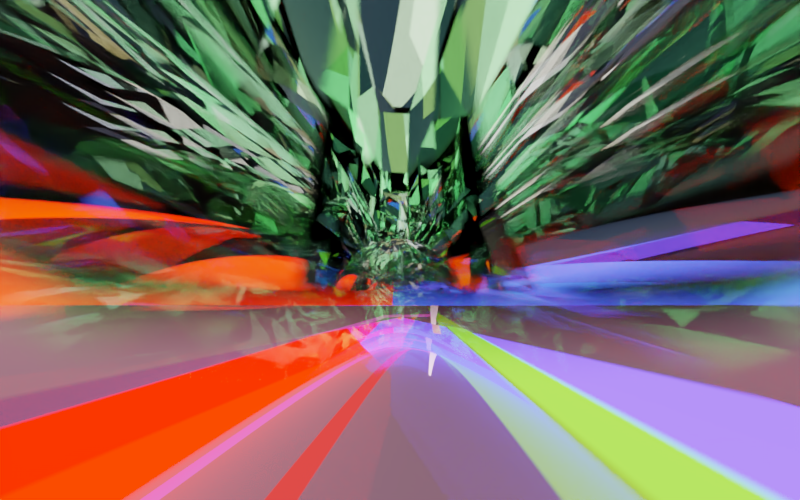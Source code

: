 # Source: RenderSketchGame-RyanGreen-0807d1.blend  (saved by Blender 2.71.0; exported with 4.5.12 LTS)
import bpy
from mathutils import Matrix  # noqa: F401  (used for matrix-valued properties, if any)

bpy.ops.wm.read_factory_settings(use_empty=True)
scene = bpy.context.scene
scene.name = 'Scene'

# ---- collections
col_collection_1 = bpy.data.collections.new('Collection 1'); scene.collection.children.link(col_collection_1)
col_collection_2 = bpy.data.collections.new('Collection 2'); scene.collection.children.link(col_collection_2)

# ---- materials (node trees are filled in below, after node groups)
mat_material_014 = bpy.data.materials.new('Material.014')
mat_material_014.alpha_threshold = 0.0
mat_material_014.roughness = 0.5
mat_material_014.line_color = (0.0, 0.0, 0.0, 1.0)
mat_material_013 = bpy.data.materials.new('Material.013')
mat_material_013.alpha_threshold = 0.0
mat_material_013.roughness = 0.5
mat_material_013.line_color = (0.0, 0.0, 0.0, 1.0)
mat_material_009 = bpy.data.materials.new('Material.009')
mat_material_009.alpha_threshold = 0.0
mat_material_009.roughness = 0.5
mat_material_009.line_color = (0.0, 0.0, 0.0, 1.0)
mat_material_012 = bpy.data.materials.new('Material.012')
mat_material_012.alpha_threshold = 0.0
mat_material_012.roughness = 0.5
mat_material_012.line_color = (0.0, 0.0, 0.0, 1.0)
mat_material_011 = bpy.data.materials.new('Material.011')
mat_material_011.alpha_threshold = 0.0
mat_material_011.roughness = 0.5
mat_material_011.line_color = (0.0, 0.0, 0.0, 1.0)
mat_material_010 = bpy.data.materials.new('Material.010')
mat_material_010.alpha_threshold = 0.0
mat_material_010.roughness = 0.5
mat_material_010.line_color = (0.0, 0.0, 0.0, 1.0)
mat_material_008 = bpy.data.materials.new('Material.008')
mat_material_008.alpha_threshold = 0.0
mat_material_008.roughness = 0.5
mat_material_008.line_color = (0.0, 0.0, 0.0, 1.0)
mat_material = bpy.data.materials.new('Material')
mat_material.alpha_threshold = 0.0
mat_material.roughness = 0.5
mat_material.line_color = (0.0, 0.0, 0.0, 1.0)
mat_material_003 = bpy.data.materials.new('Material.003')
mat_material_003.alpha_threshold = 0.0
mat_material_003.roughness = 0.5
mat_material_003.line_color = (0.0, 0.0, 0.0, 1.0)
mat_material_004 = bpy.data.materials.new('Material.004')
mat_material_004.alpha_threshold = 0.0
mat_material_004.roughness = 0.5
mat_material_004.line_color = (0.0, 0.0, 0.0, 1.0)
mat_material_005 = bpy.data.materials.new('Material.005')
mat_material_005.alpha_threshold = 0.0
mat_material_005.roughness = 0.5
mat_material_005.line_color = (0.0, 0.0, 0.0, 1.0)
mat_material_001 = bpy.data.materials.new('Material.001')
mat_material_001.alpha_threshold = 0.0
mat_material_001.roughness = 0.5
mat_material_001.line_color = (0.0, 0.0, 0.0, 1.0)

# ---- material node trees
mat_material_014.use_nodes = True; mat_material_014.node_tree.nodes.clear()
_N = mat_material_014.node_tree.nodes; _L = mat_material_014.node_tree.links
n0 = _N.new('ShaderNodeOutputMaterial'); n0.name = 'Material Output'; n0.location = (300, 300)
n1 = _N.new('ShaderNodeEmission'); n1.name = 'Emission'; n1.location = (110, 300)
n1.inputs[0].default_value = (0.8, 0.007739, 0.0, 1.0)
n1.inputs[1].default_value = 10.0
_L.new(n1.outputs[0], n0.inputs[0])
n0.is_active_output = True
mat_material_013.use_nodes = True; mat_material_013.node_tree.nodes.clear()
_N = mat_material_013.node_tree.nodes; _L = mat_material_013.node_tree.links
n0 = _N.new('ShaderNodeOutputMaterial'); n0.name = 'Material Output'; n0.location = (300, 300)
n1 = _N.new('ShaderNodeEmission'); n1.name = 'Emission'; n1.location = (110, 300)
n1.inputs[0].default_value = (0.02962, 0.05557, 0.8, 1.0)
n1.inputs[1].default_value = 10.0
_L.new(n1.outputs[0], n0.inputs[0])
n0.is_active_output = True
mat_material_009.use_nodes = True; mat_material_009.node_tree.nodes.clear()
_N = mat_material_009.node_tree.nodes; _L = mat_material_009.node_tree.links
n0 = _N.new('ShaderNodeOutputMaterial'); n0.name = 'Material Output'; n0.location = (300, 300)
n1 = _N.new('ShaderNodeEmission'); n1.name = 'Emission'; n1.location = (110, 300)
n1.inputs[0].default_value = (0.8, 0.04174, 0.02712, 1.0)
n1.inputs[1].default_value = 0.9
_L.new(n1.outputs[0], n0.inputs[0])
n0.is_active_output = True
mat_material_012.use_nodes = True; mat_material_012.node_tree.nodes.clear()
_N = mat_material_012.node_tree.nodes; _L = mat_material_012.node_tree.links
n0 = _N.new('ShaderNodeOutputMaterial'); n0.name = 'Material Output'; n0.location = (300, 300)
n1 = _N.new('ShaderNodeEmission'); n1.name = 'Emission'; n1.location = (110, 300)
n1.inputs[0].default_value = (0.7227, 0.8, 0.3953, 1.0)
_L.new(n1.outputs[0], n0.inputs[0])
n0.is_active_output = True
mat_material_011.use_nodes = True; mat_material_011.node_tree.nodes.clear()
_N = mat_material_011.node_tree.nodes; _L = mat_material_011.node_tree.links
n0 = _N.new('ShaderNodeOutputMaterial'); n0.name = 'Material Output'; n0.location = (300, 300)
n1 = _N.new('ShaderNodeEmission'); n1.name = 'Emission'; n1.location = (110, 300)
n1.inputs[0].default_value = (0.6846, 0.8, 0.6973, 1.0)
n1.inputs[1].default_value = 2.0
_L.new(n1.outputs[0], n0.inputs[0])
n0.is_active_output = True
mat_material_010.use_nodes = True; mat_material_010.node_tree.nodes.clear()
_N = mat_material_010.node_tree.nodes; _L = mat_material_010.node_tree.links
n0 = _N.new('ShaderNodeOutputMaterial'); n0.name = 'Material Output'; n0.location = (300, 300)
n1 = _N.new('ShaderNodeEmission'); n1.name = 'Emission'; n1.location = (110, 300)
n1.inputs[0].default_value = (0.2056, 0.8, 0.03031, 1.0)
n1.inputs[1].default_value = 0.9
_L.new(n1.outputs[0], n0.inputs[0])
n0.is_active_output = True
mat_material_008.use_nodes = True; mat_material_008.node_tree.nodes.clear()
_N = mat_material_008.node_tree.nodes; _L = mat_material_008.node_tree.links
n0 = _N.new('ShaderNodeOutputMaterial'); n0.name = 'Material Output'; n0.location = (300, 300)
n1 = _N.new('ShaderNodeEmission'); n1.name = 'Emission'; n1.location = (110, 300)
n1.inputs[0].default_value = (0.8, 0.1583, 0.6545, 1.0)
n1.inputs[1].default_value = 0.9
_L.new(n1.outputs[0], n0.inputs[0])
n0.is_active_output = True
mat_material.use_nodes = True; mat_material.node_tree.nodes.clear()
_N = mat_material.node_tree.nodes; _L = mat_material.node_tree.links
n0 = _N.new('ShaderNodeOutputMaterial'); n0.name = 'Material Output'; n0.location = (300, 300)
n1 = _N.new('ShaderNodeBsdfGlass'); n1.name = 'Glass BSDF'; n1.location = (100, 300)
n1.distribution = 'BECKMANN'
n1.inputs[0].default_value = (0.7743, 0.3848, 0.5378, 1.0)
n1.inputs[2].default_value = 1.2
_L.new(n1.outputs[0], n0.inputs[0])
n0.is_active_output = True
mat_material_003.use_nodes = True; mat_material_003.node_tree.nodes.clear()
_N = mat_material_003.node_tree.nodes; _L = mat_material_003.node_tree.links
n0 = _N.new('ShaderNodeOutputMaterial'); n0.name = 'Material Output'; n0.location = (300, 300)
n1 = _N.new('ShaderNodeBsdfGlass'); n1.name = 'Glass BSDF'; n1.location = (100, 300)
n1.distribution = 'BECKMANN'
n1.inputs[0].default_value = (0.6234, 1.0, 0.7079, 1.0)
n1.inputs[2].default_value = 1.3
_L.new(n1.outputs[0], n0.inputs[0])
n0.is_active_output = True
mat_material_004.use_nodes = True; mat_material_004.node_tree.nodes.clear()
_N = mat_material_004.node_tree.nodes; _L = mat_material_004.node_tree.links
n0 = _N.new('ShaderNodeOutputMaterial'); n0.name = 'Material Output'; n0.location = (300, 300)
n1 = _N.new('ShaderNodeBsdfGlass'); n1.name = 'Glass BSDF'; n1.location = (100, 300)
n1.distribution = 'BECKMANN'
n1.inputs[0].default_value = (0.7743, 0.7497, 0.6789, 1.0)
n1.inputs[2].default_value = 1.34
_L.new(n1.outputs[0], n0.inputs[0])
n0.is_active_output = True
mat_material_005.use_nodes = True; mat_material_005.node_tree.nodes.clear()
_N = mat_material_005.node_tree.nodes; _L = mat_material_005.node_tree.links
n0 = _N.new('ShaderNodeOutputMaterial'); n0.name = 'Material Output'; n0.location = (300, 300)
n1 = _N.new('ShaderNodeBsdfGlass'); n1.name = 'Glass BSDF'; n1.location = (100, 300)
n1.distribution = 'BECKMANN'
n1.inputs[0].default_value = (0.6627, 0.7045, 0.7743, 1.0)
n1.inputs[2].default_value = 1.2
_L.new(n1.outputs[0], n0.inputs[0])
n0.is_active_output = True
mat_material_001.use_nodes = True; mat_material_001.node_tree.nodes.clear()
_N = mat_material_001.node_tree.nodes; _L = mat_material_001.node_tree.links
n0 = _N.new('ShaderNodeOutputMaterial'); n0.name = 'Material Output'; n0.location = (300, 300)
n1 = _N.new('ShaderNodeEmission'); n1.name = 'Emission'; n1.location = (110, 300)
n1.inputs[0].default_value = (0.7258, 0.7768, 0.8, 1.0)
_L.new(n1.outputs[0], n0.inputs[0])
n0.is_active_output = True

# ---- world
world_world = bpy.data.worlds.new('World'); scene.world = world_world
world_world.use_nodes = True; world_world.node_tree.nodes.clear()
_N = world_world.node_tree.nodes; _L = world_world.node_tree.links
n0 = _N.new('ShaderNodeOutputWorld'); n0.name = 'World Output'; n0.location = (300, 300)
n1 = _N.new('ShaderNodeBackground'); n1.name = 'Background'; n1.location = (10, 300)
n1.inputs[1].default_value = 0.2
n2 = _N.new('ShaderNodeTexSky'); n2.name = 'Sky Texture'; n2.location = (-190, 300)
n2.sky_type = 'PREETHAM'
n2.sun_direction = (-0.08763, 0.866, 0.4923)
n2.turbidity = 3.1
n2.ground_albedo = 1.0
n2.sun_elevation = 1.571
_L.new(n1.outputs[0], n0.inputs[0])
_L.new(n2.outputs[0], n1.inputs[0])
n0.is_active_output = True
world_world.color = (0.05088, 0.05088, 0.05088)
world_world.use_sun_shadow = False
world_world.sun_shadow_jitter_overblur = 0.0
world_world.cycles.sampling_method = 'MANUAL'
world_world.cycles.sample_map_resolution = 256

# ---- cameras
cam_camera = bpy.data.cameras.new('Camera')
cam_camera.clip_end = 1e+04
cam_camera.lens = 5.5
cam_camera.sensor_width = 80.0
cam_camera.sensor_height = 18.0
cam_camera.ortho_scale = 7.314
cam_camera.shift_y = 0.06
cam_camera.dof.use_dof = True
cam_camera.dof.focus_distance = 0.0
cam_camera.dof.aperture_fstop = 0.0275
cam_camera.dof.aperture_blades = 4
cam_camera.dof.aperture_rotation = 0.5236

# ---- meshes
me_cube_019 = bpy.data.meshes.new('Cube.019')
me_cube_019.from_pydata([(-100.0, -100.0, -100.0), (-100.0, 100.0, -100.0), (100.0, 100.0, -100.0), (100.0, -100.0, -100.0), (-100.0, -100.0, 100.0), (-100.0, 100.0, 100.0), (100.0, 100.0, 100.0), (100.0, -100.0, 100.0)], [], [(4, 5, 1, 0), (5, 6, 2, 1), (6, 7, 3, 2), (7, 4, 0, 3), (0, 1, 2, 3), (7, 6, 5, 4)])
me_cube_019.materials.append(mat_material_014)
me_cube_019.use_remesh_preserve_volume = False
me_cube_019.use_remesh_preserve_attributes = False
me_cube_019.use_mirror_vertex_groups = False
me_cube_019.update()
me_cube_018 = bpy.data.meshes.new('Cube.018')
me_cube_018.from_pydata([(-100.0, -100.0, -100.0), (-100.0, 100.0, -100.0), (100.0, 100.0, -100.0), (100.0, -100.0, -100.0), (-100.0, -100.0, 100.0), (-100.0, 100.0, 100.0), (100.0, 100.0, 100.0), (100.0, -100.0, 100.0)], [], [(4, 5, 1, 0), (5, 6, 2, 1), (6, 7, 3, 2), (7, 4, 0, 3), (0, 1, 2, 3), (7, 6, 5, 4)])
me_cube_018.materials.append(mat_material_013)
me_cube_018.use_remesh_preserve_volume = False
me_cube_018.use_remesh_preserve_attributes = False
me_cube_018.use_mirror_vertex_groups = False
me_cube_018.update()
me_cube_017 = bpy.data.meshes.new('Cube.017')
me_cube_017.from_pydata([(-100.0, -100.0, -100.0), (-100.0, 100.0, -100.0), (100.0, 100.0, -100.0), (100.0, -100.0, -100.0), (-100.0, -100.0, 100.0), (-100.0, 100.0, 100.0), (100.0, 100.0, 100.0), (100.0, -100.0, 100.0)], [], [(4, 5, 1, 0), (5, 6, 2, 1), (6, 7, 3, 2), (7, 4, 0, 3), (0, 1, 2, 3), (7, 6, 5, 4)])
me_cube_017.materials.append(mat_material_009)
me_cube_017.use_remesh_preserve_volume = False
me_cube_017.use_remesh_preserve_attributes = False
me_cube_017.use_mirror_vertex_groups = False
me_cube_017.update()
me_cube_016 = bpy.data.meshes.new('Cube.016')
me_cube_016.from_pydata([(-100.0, -100.0, -100.0), (-100.0, 100.0, -100.0), (100.0, 100.0, -100.0), (100.0, -100.0, -100.0), (-100.0, -100.0, 100.0), (-100.0, 100.0, 100.0), (100.0, 100.0, 100.0), (100.0, -100.0, 100.0)], [], [(4, 5, 1, 0), (5, 6, 2, 1), (6, 7, 3, 2), (7, 4, 0, 3), (0, 1, 2, 3), (7, 6, 5, 4)])
me_cube_016.materials.append(mat_material_012)
me_cube_016.use_remesh_preserve_volume = False
me_cube_016.use_remesh_preserve_attributes = False
me_cube_016.use_mirror_vertex_groups = False
me_cube_016.update()
me_cube_015 = bpy.data.meshes.new('Cube.015')
me_cube_015.from_pydata([(-100.0, -100.0, -100.0), (-100.0, 100.0, -100.0), (100.0, 100.0, -100.0), (100.0, -100.0, -100.0), (-100.0, -100.0, 100.0), (-100.0, 100.0, 100.0), (100.0, 100.0, 100.0), (100.0, -100.0, 100.0)], [], [(4, 5, 1, 0), (5, 6, 2, 1), (6, 7, 3, 2), (7, 4, 0, 3), (0, 1, 2, 3), (7, 6, 5, 4)])
me_cube_015.materials.append(mat_material_011)
me_cube_015.use_remesh_preserve_volume = False
me_cube_015.use_remesh_preserve_attributes = False
me_cube_015.use_mirror_vertex_groups = False
me_cube_015.update()
me_cube_014 = bpy.data.meshes.new('Cube.014')
me_cube_014.from_pydata([(-100.0, -100.0, -100.0), (-100.0, 100.0, -100.0), (100.0, 100.0, -100.0), (100.0, -100.0, -100.0), (-100.0, -100.0, 100.0), (-100.0, 100.0, 100.0), (100.0, 100.0, 100.0), (100.0, -100.0, 100.0)], [], [(4, 5, 1, 0), (5, 6, 2, 1), (6, 7, 3, 2), (7, 4, 0, 3), (0, 1, 2, 3), (7, 6, 5, 4)])
me_cube_014.materials.append(mat_material_010)
me_cube_014.use_remesh_preserve_volume = False
me_cube_014.use_remesh_preserve_attributes = False
me_cube_014.use_mirror_vertex_groups = False
me_cube_014.update()
me_cube_011 = bpy.data.meshes.new('Cube.011')
me_cube_011.from_pydata([(-100.0, -100.0, -100.0), (-100.0, 100.0, -100.0), (100.0, 100.0, -100.0), (100.0, -100.0, -100.0), (-100.0, -100.0, 100.0), (-100.0, 100.0, 100.0), (100.0, 100.0, 100.0), (100.0, -100.0, 100.0)], [], [(4, 5, 1, 0), (5, 6, 2, 1), (6, 7, 3, 2), (7, 4, 0, 3), (0, 1, 2, 3), (7, 6, 5, 4)])
me_cube_011.materials.append(mat_material_008)
me_cube_011.use_remesh_preserve_volume = False
me_cube_011.use_remesh_preserve_attributes = False
me_cube_011.use_mirror_vertex_groups = False
me_cube_011.update()
me_cube_012 = bpy.data.meshes.new('Cube.012')
me_cube_012.from_pydata([(-100.0, -100.0, -100.0), (-100.0, 100.0, -100.0), (100.0, 100.0, -100.0), (100.0, -100.0, -100.0), (-100.0, -100.0, 100.0), (-100.0, 100.0, 100.0), (100.0, 100.0, 100.0), (100.0, -100.0, 100.0)], [], [(4, 5, 1, 0), (5, 6, 2, 1), (6, 7, 3, 2), (7, 4, 0, 3), (0, 1, 2, 3), (7, 6, 5, 4)])
me_cube_012.materials.append(mat_material_009)
me_cube_012.use_remesh_preserve_volume = False
me_cube_012.use_remesh_preserve_attributes = False
me_cube_012.use_mirror_vertex_groups = False
me_cube_012.update()
me_cube_013 = bpy.data.meshes.new('Cube.013')
me_cube_013.from_pydata([(-100.0, -2455.0, -100.0), (-100.0, -2255.0, -100.0), (100.0, -210.3, -100.0), (100.0, -410.3, -100.0), (-100.0, -2455.0, 100.0), (-100.0, -2255.0, 100.0), (100.0, -210.3, 100.0), (100.0, -410.3, 100.0), (-60.0, -917.8, 100.0), (-20.0, -2892.0, 100.0), (20.0, -1457.0, 100.0), (60.0, -568.6, 100.0), (60.0, -568.6, -100.0), (20.0, -1457.0, -100.0), (-20.0, -2892.0, -100.0), (-60.0, -917.8, -100.0), (60.0, -768.6, 100.0), (20.0, -1649.0, 100.0), (-20.0, -3092.0, 100.0), (-60.0, -1114.0, 100.0), (-60.0, -1114.0, -100.0), (-20.0, -3092.0, -100.0), (20.0, -1649.0, -100.0), (60.0, -768.6, -100.0)], [], [(4, 5, 1, 0), (11, 6, 2, 12), (6, 7, 3, 2), (19, 4, 0, 20), (23, 12, 2, 3), (19, 8, 5, 4), (5, 8, 15, 1), (8, 9, 14, 15), (9, 10, 13, 14), (10, 11, 12, 13), (7, 16, 23, 3), (16, 17, 22, 23), (17, 18, 21, 22), (18, 19, 20, 21), (0, 1, 15, 20), (20, 15, 14, 21), (21, 14, 13, 22), (22, 13, 12, 23), (7, 6, 11, 16), (16, 11, 10, 17), (17, 10, 9, 18), (18, 9, 8, 19)])
me_cube_013.materials.append(mat_material_008)
me_cube_013.use_remesh_preserve_volume = False
me_cube_013.use_remesh_preserve_attributes = False
me_cube_013.use_mirror_vertex_groups = False
me_cube_013.update()
me_cube_010 = bpy.data.meshes.new('Cube.010')
me_cube_010.from_pydata([(-100.0, -100.0, -100.0), (-100.0, 100.0, -100.0), (100.0, 100.0, -100.0), (100.0, -100.0, -100.0), (-100.0, -100.0, 100.0), (-100.0, 100.0, 100.0), (100.0, 100.0, 100.0), (100.0, -100.0, 100.0)], [], [(4, 5, 1, 0), (5, 6, 2, 1), (6, 7, 3, 2), (7, 4, 0, 3), (0, 1, 2, 3), (7, 6, 5, 4)])
me_cube_010.materials.append(mat_material)
me_cube_010.use_remesh_preserve_volume = False
me_cube_010.use_remesh_preserve_attributes = False
me_cube_010.use_mirror_vertex_groups = False
me_cube_010.update()
me_cube_009 = bpy.data.meshes.new('Cube.009')
me_cube_009.from_pydata([(-50.0, -25.0, -124.4), (-50.0, 25.0, -124.4), (50.0, 25.0, -124.4), (50.0, -25.0, -124.4), (-50.0, -25.0, 100.0), (-50.0, 25.0, 100.0), (50.0, 25.0, 100.0), (50.0, -25.0, 100.0), (-35.66, -17.83, 6.111e-14), (-35.66, 17.83, 6.111e-14), (35.66, 17.83, 1.044e-14), (35.66, -17.83, 1.044e-14), (-50.0, 0.0, 100.0), (-50.0, 0.0, -124.4), (50.0, 0.0, 100.0), (50.0, 0.0, -124.4), (-35.66, 2.644e-06, 6.111e-14), (35.66, -2.781e-06, 1.044e-14), (0.0, 50.0, 100.0), (0.0, 50.0, -124.4), (0.0, -50.0, 100.0), (0.0, -50.0, -124.4), (2.712e-06, 35.66, 2.057e-14), (-2.712e-06, -35.66, 2.057e-14), (0.0, 0.0, -137.3), (0.0, 0.0, 100.0), (-61.12, -30.56, -122.2), (-61.12, 30.56, -122.2), (61.12, 30.56, -122.2), (61.12, -30.56, -122.2), (-61.12, -30.56, 122.2), (-61.12, 30.56, 122.2), (61.12, 30.56, 122.2), (61.12, -30.56, 122.2), (-86.62, -43.31, 3.491e-13), (-86.62, 43.31, -7.014e-13), (86.62, 43.31, -2.525e-13), (86.62, -43.31, 7.981e-13), (-61.12, 0.0, 122.2), (-61.12, 0.0, -122.2), (61.12, 0.0, 122.2), (61.12, 0.0, -122.2), (-86.62, 1.737e-06, -1.762e-13), (86.62, -1.906e-06, 2.728e-13), (-1.49e-06, 61.12, 122.2), (-1.49e-06, 61.12, -122.2), (1.49e-06, -61.12, 122.2), (1.49e-06, -61.12, -122.2), (-2.903e-07, 86.62, -1.039e-12), (2.903e-07, -86.62, 1.062e-12), (0.0, 0.0, -139.0), (0.0, 0.0, 122.2), (49.69, -47.15, -122.3), (-7.773, -68.06, -122.3), (-49.69, 47.15, -122.3), (7.773, 68.06, -122.3), (49.69, -47.15, 122.3), (-7.773, -68.06, 122.3), (-49.69, 47.15, 122.3), (7.773, 68.06, 122.3), (59.48, -56.44, 9.798e-13), (-9.304, -81.47, 1.056e-12), (-59.48, 56.44, -8.86e-13), (9.304, 81.47, -9.624e-13), (20.96, -57.61, 122.3), (20.96, -57.61, -122.3), (-20.96, 57.61, 122.3), (-20.96, 57.61, -122.3), (25.09, -68.96, 1.018e-12), (-25.09, 68.96, -9.242e-13), (-57.47, -20.91, 122.3), (-57.47, -20.91, -122.3), (57.47, 20.91, 122.3), (57.47, 20.91, -122.3), (-68.79, -25.03, 9.21e-14), (68.79, 25.03, -6.07e-14), (0.0, 0.0, -140.2), (0.0, 0.0, 122.3)], [], [(16, 9, 1, 13), (22, 10, 2, 19), (17, 11, 3, 15), (23, 8, 0, 21), (24, 19, 2, 15), (25, 18, 5, 12), (12, 5, 9, 16), (18, 6, 10, 22), (14, 7, 11, 17), (20, 4, 8, 23), (8, 16, 13, 0), (10, 17, 15, 2), (21, 24, 15, 3), (20, 25, 12, 4), (4, 12, 16, 8), (6, 14, 17, 10), (9, 22, 19, 1), (11, 23, 21, 3), (13, 1, 19, 24), (14, 6, 18, 25), (5, 18, 22, 9), (7, 20, 23, 11), (0, 13, 24, 21), (7, 14, 25, 20), (42, 35, 27, 39), (48, 36, 28, 45), (43, 37, 29, 41), (49, 34, 26, 47), (50, 45, 28, 41), (51, 44, 31, 38), (38, 31, 35, 42), (44, 32, 36, 48), (40, 33, 37, 43), (46, 30, 34, 49), (34, 42, 39, 26), (36, 43, 41, 28), (47, 50, 41, 29), (46, 51, 38, 30), (30, 38, 42, 34), (32, 40, 43, 36), (35, 48, 45, 27), (37, 49, 47, 29), (39, 27, 45, 50), (40, 32, 44, 51), (31, 44, 48, 35), (33, 46, 49, 37), (26, 39, 50, 47), (33, 40, 51, 46), (68, 61, 53, 65), (74, 62, 54, 71), (69, 63, 55, 67), (75, 60, 52, 73), (76, 71, 54, 67), (77, 70, 57, 64), (64, 57, 61, 68), (70, 58, 62, 74), (66, 59, 63, 69), (72, 56, 60, 75), (60, 68, 65, 52), (62, 69, 67, 54), (73, 76, 67, 55), (72, 77, 64, 56), (56, 64, 68, 60), (58, 66, 69, 62), (61, 74, 71, 53), (63, 75, 73, 55), (65, 53, 71, 76), (66, 58, 70, 77), (57, 70, 74, 61), (59, 72, 75, 63), (52, 65, 76, 73), (59, 66, 77, 72)])
me_cube_009.polygons.foreach_set('material_index', [0, 0, 0, 0, 0, 0, 0, 0, 0, 0, 0, 0, 0, 0, 0, 0, 0, 0, 0, 0, 0, 0, 0, 0, 1, 1, 1, 1, 1, 1, 1, 1, 1, 1, 1, 1, 1, 1, 1, 1, 1, 1, 1, 1, 1, 1, 1, 1, 2, 2, 2, 2, 2, 2, 2, 2, 2, 2, 2, 2, 2, 2, 2, 2, 2, 2, 2, 2, 2, 2, 2, 2])
me_cube_009.materials.append(mat_material_003)
me_cube_009.materials.append(mat_material_004)
me_cube_009.materials.append(mat_material_005)
me_cube_009.use_remesh_preserve_volume = False
me_cube_009.use_remesh_preserve_attributes = False
me_cube_009.use_mirror_vertex_groups = False
me_cube_009.update()
me_cube_005 = bpy.data.meshes.new('Cube.005')
me_cube_005.from_pydata([(-100.0, -100.0, -100.0), (-100.0, 100.0, -100.0), (100.0, 100.0, -100.0), (100.0, -100.0, -100.0), (-100.0, -100.0, 100.0), (-100.0, 100.0, 100.0), (100.0, 100.0, 100.0), (100.0, -100.0, 100.0)], [], [(4, 5, 1, 0), (5, 6, 2, 1), (6, 7, 3, 2), (7, 4, 0, 3), (0, 1, 2, 3), (7, 6, 5, 4)])
me_cube_005.materials.append(mat_material_001)
me_cube_005.use_remesh_preserve_volume = False
me_cube_005.use_remesh_preserve_attributes = False
me_cube_005.use_mirror_vertex_groups = False
me_cube_005.update()
me_cube_003 = bpy.data.meshes.new('Cube.003')
me_cube_003.from_pydata([(-100.0, -100.0, -100.0), (-100.0, 100.0, -100.0), (100.0, 100.0, -100.0), (100.0, -100.0, -100.0), (-100.0, -100.0, 100.0), (-100.0, 100.0, 100.0), (100.0, 100.0, 100.0), (100.0, -100.0, 100.0)], [], [(4, 5, 1, 0), (5, 6, 2, 1), (6, 7, 3, 2), (7, 4, 0, 3), (0, 1, 2, 3), (7, 6, 5, 4)])
me_cube_003.materials.append(mat_material)
me_cube_003.use_remesh_preserve_volume = False
me_cube_003.use_remesh_preserve_attributes = False
me_cube_003.use_mirror_vertex_groups = False
me_cube_003.update()
me_cube_002 = bpy.data.meshes.new('Cube.002')
me_cube_002.from_pydata([(-100.0, -100.0, -100.0), (-100.0, 100.0, -100.0), (100.0, 100.0, -100.0), (100.0, -100.0, -100.0), (-100.0, -100.0, 100.0), (-100.0, 100.0, 100.0), (100.0, 100.0, 100.0), (100.0, -100.0, 100.0)], [], [(4, 5, 1, 0), (5, 6, 2, 1), (6, 7, 3, 2), (7, 4, 0, 3), (0, 1, 2, 3), (7, 6, 5, 4)])
me_cube_002.materials.append(mat_material)
me_cube_002.use_remesh_preserve_volume = False
me_cube_002.use_remesh_preserve_attributes = False
me_cube_002.use_mirror_vertex_groups = False
me_cube_002.update()

# ---- objects
ob_cube_013 = bpy.data.objects.new('Cube.013', me_cube_019)
ob_cube_012 = bpy.data.objects.new('Cube.012', me_cube_018)
ob_cube_011 = bpy.data.objects.new('Cube.011', me_cube_017)
ob_cube_010 = bpy.data.objects.new('Cube.010', me_cube_016)
ob_cube_009 = bpy.data.objects.new('Cube.009', me_cube_015)
ob_cube_008 = bpy.data.objects.new('Cube.008', me_cube_014)
ob_cube_007 = bpy.data.objects.new('Cube.007', me_cube_011)
ob_cube_006 = bpy.data.objects.new('Cube.006', me_cube_012)
ob_cube_004 = bpy.data.objects.new('Cube.004', me_cube_013)
ob_cube = bpy.data.objects.new('Cube', me_cube_010)
ob_camera = bpy.data.objects.new('Camera', cam_camera)
ob_cube_001 = bpy.data.objects.new('Cube.001', me_cube_009)
ob_cube_005 = bpy.data.objects.new('Cube.005', me_cube_005)
ob_empty = bpy.data.objects.new('Empty', None)
ob_cube_003 = bpy.data.objects.new('Cube.003', me_cube_003)
ob_cube_002 = bpy.data.objects.new('Cube.002', me_cube_002)

# ---- transforms, parenting, visibility, modifiers, constraints
ob_cube_013.location = (4.546, 11.81, -3.688)
ob_cube_013.rotation_euler = (0.0, -0.0, -2.625)
ob_cube_013.scale = (0.2135, 0.05702, 0.008674)
ob_cube_013.lineart.crease_threshold = 0.0
ob_cube_012.location = (6.546, 11.81, -3.688)
ob_cube_012.rotation_euler = (0.0, -0.0, -1.361)
ob_cube_012.scale = (0.2135, 0.05702, 0.008674)
ob_cube_012.lineart.crease_threshold = 0.0
ob_cube_011.location = (2.508, 20.69, -1.717)
ob_cube_011.rotation_euler = (0.0, -0.0, 0.4599)
ob_cube_011.scale = (-0.4037, -0.005182, -0.005668)
ob_cube_011.lineart.crease_threshold = 0.0
ob_cube_010.location = (1.573, 0.2681, 26.71)
ob_cube_010.rotation_euler = (0.0, -0.0, 0.7601)
ob_cube_010.scale = (0.0301, 0.0301, 0.1884)
ob_cube_010.lineart.crease_threshold = 0.0
ob_cube_009.location = (11.23, 4.118, -5.149)
ob_cube_009.rotation_euler = (0.0, 0.6727, 0.4271)
ob_cube_009.scale = (-0.4037, -0.005182, -0.005668)
ob_cube_009.lineart.crease_threshold = 0.0
ob_cube_008.location = (11.87, 3.332, -7.101)
ob_cube_008.rotation_euler = (0.0, -0.0, 0.4599)
ob_cube_008.scale = (-0.4037, -0.005182, -0.005668)
ob_cube_008.lineart.crease_threshold = 0.0
ob_cube_007.location = (-0.5714, 12.25, -2.698)
ob_cube_007.rotation_euler = (0.0, -0.0, 0.4599)
ob_cube_007.scale = (-0.4037, -0.005182, -0.005668)
ob_cube_007.lineart.crease_threshold = 0.0
ob_cube_006.location = (6.44, 12.75, -13.1)
ob_cube_006.rotation_euler = (0.0, -0.0, 0.4599)
ob_cube_006.scale = (-0.4037, -0.005182, -0.005668)
ob_cube_006.lineart.crease_threshold = 0.0
ob_cube_004.location = (5.518, 8.027, -10.06)
ob_cube_004.rotation_euler = (0.0, -0.0, -0.02546)
ob_cube_004.scale = (-0.4037, -0.005182, -0.005668)
ob_cube_004.lineart.crease_threshold = 0.0
ob_cube.location = (-0.5714, 0.2434, -5.028)
ob_cube.scale = (0.07901, 0.07901, 0.01668)
ob_cube.lineart.crease_threshold = 0.0
ob_camera.location = (0.0, 0.6443, -4.532)
ob_camera.rotation_euler = (1.705, 5.96e-08, -0.7478)
ob_camera.scale = (139.1, 139.1, 120.8)
ob_camera.lock_rotations_4d = False
ob_camera.empty_display_type = 'ARROWS'
ob_camera.color = (0.0, 0.0, 0.0, 0.0)
ob_camera.display_type = 'WIRE'
ob_camera.lineart.crease_threshold = 0.0
ob_cube_001.location = (-0.6496, 0.07648, 6.555e-07)
ob_cube_001.rotation_euler = (0.0, -0.0, 2.876)
ob_cube_001.scale = (0.02764, 0.02764, 0.03572)
ob_cube_001.lineart.crease_threshold = 0.0
ob_cube_005.location = (0.0, 0.0, -382.0)
ob_cube_005.rotation_euler = (0.6155, 0.5236, 2.526)
ob_cube_005.hide_viewport = True
ob_cube_005.hide_render = True
ob_cube_005.lineart.crease_threshold = 0.0
ob_empty.location = (0.0, 0.0, -76.72)
ob_empty.empty_image_offset = (0.0, 0.0)
ob_empty.lineart.crease_threshold = 0.0
ob_cube_003.location = (0.0, 0.0, 0.0)
ob_cube_003.scale = (0.7702, 0.7702, 0.7702)
ob_cube_003.hide_viewport = True
ob_cube_003.hide_render = True
ob_cube_003.lineart.crease_threshold = 0.0
ob_cube_002.location = (0.0, 0.0, 0.0)
ob_cube_002.scale = (1.466, 1.466, 1.466)
ob_cube_002.hide_viewport = True
ob_cube_002.hide_render = True
ob_cube_002.lineart.crease_threshold = 0.0
cam_camera.dof.focus_object = ob_empty

# ---- collection membership
col_collection_1.objects.link(ob_cube_013)
col_collection_1.objects.link(ob_cube_012)
col_collection_1.objects.link(ob_cube_011)
col_collection_1.objects.link(ob_cube_010)
col_collection_1.objects.link(ob_cube_009)
col_collection_1.objects.link(ob_cube_008)
col_collection_1.objects.link(ob_cube_007)
col_collection_1.objects.link(ob_cube_006)
col_collection_1.objects.link(ob_cube_004)
col_collection_1.objects.link(ob_cube)
col_collection_1.objects.link(ob_camera)
col_collection_2.objects.link(ob_cube_001)
col_collection_2.objects.link(ob_cube_005)
col_collection_2.objects.link(ob_empty)
col_collection_2.objects.link(ob_cube_003)
col_collection_2.objects.link(ob_cube_002)

# ---- scene / render settings (as saved in the file)
scene.camera = ob_camera
scene.frame_start = 0; scene.frame_end = 30; scene.frame_set(0)
scene.render.engine = 'CYCLES'
scene.render.image_settings.compression = 90
scene.render.resolution_x = 1440
scene.render.resolution_y = 900
scene.render.dither_intensity = 0.0
scene.cycles.use_denoising = False
scene.cycles.samples = 700
scene.cycles.sampling_pattern = 'TABULATED_SOBOL'
scene.cycles.light_sampling_threshold = 0.0
scene.cycles.use_adaptive_sampling = False
scene.cycles.use_light_tree = False
scene.cycles.blur_glossy = 0.0
scene.cycles.volume_bounces = 1
scene.cycles.pixel_filter_type = 'GAUSSIAN'
scene.cycles.sample_clamp_direct = 1.0
scene.cycles.sample_clamp_indirect = 1.0
scene.view_settings.view_transform = 'Filmic'
scene.view_settings.exposure = 1.085
scene.view_settings.gamma = 1.305
scene.unit_settings.scale_length = 0.01
bpy.context.view_layer.update()
